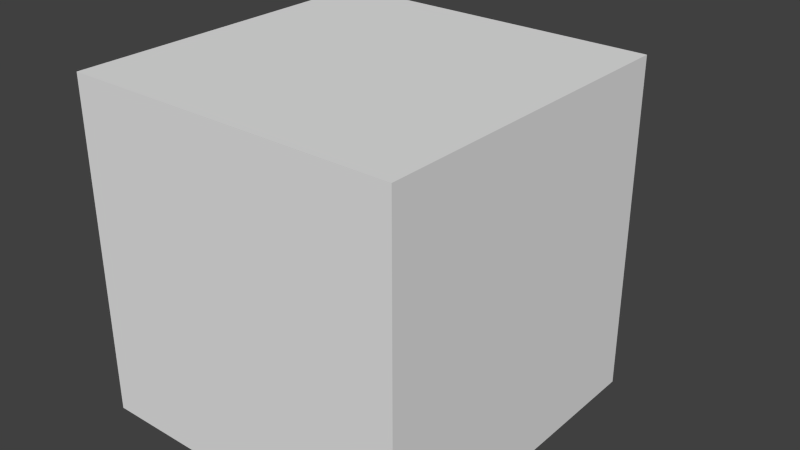 # Source: demo-ship.blend  (saved by Blender 2.74.0; exported with 4.5.12 LTS)
import bpy
from mathutils import Matrix  # noqa: F401  (used for matrix-valued properties, if any)

bpy.ops.wm.read_factory_settings(use_empty=True)
scene = bpy.context.scene
scene.name = 'Scene'

# ---- collections
col_collection_1 = bpy.data.collections.new('Collection 1'); scene.collection.children.link(col_collection_1)

# ---- materials (node trees are filled in below, after node groups)
mat_material = bpy.data.materials.new('Material')
mat_material.alpha_threshold = 0.0
mat_material.use_transparent_shadow = False
mat_material.roughness = 0.5
mat_material.line_color = (0.0, 0.0, 0.0, 1.0)

# ---- material node trees

# ---- world
world_world = bpy.data.worlds.new('World'); scene.world = world_world
world_world.color = (0.05088, 0.05088, 0.05088)
world_world.use_sun_shadow = False
world_world.sun_shadow_jitter_overblur = 0.0
world_world.cycles.sampling_method = 'MANUAL'
world_world.cycles.sample_map_resolution = 256

# ---- meshes
me_etsh_engineshape1 = bpy.data.meshes.new('ETSH[EngineShape1]')
me_etsh_engineshape1.from_pydata([(0.5, -0.5, 0.0), (0.5, 0.5, 0.0), (-0.5, -0.5, 0.0), (-0.5, 0.5, 0.0)], [], [(2, 3, 1, 0)])
me_etsh_engineshape1.use_remesh_preserve_volume = False
me_etsh_engineshape1.use_remesh_preserve_attributes = False
me_etsh_engineshape1.use_mirror_vertex_groups = False
me_etsh_engineshape1.update()
me_mult_boxship = bpy.data.meshes.new('MULT[BoxShip]')
me_mult_boxship.from_pydata([(1.0, 1.0, -1.0), (1.0, -1.0, -1.0), (-1.0, -1.0, -1.0), (-1.0, 1.0, -1.0), (1.0, 1.0, 1.0), (1.0, -1.0, 1.0), (-1.0, -1.0, 1.0), (-1.0, 1.0, 1.0)], [], [(0, 1, 2, 3), (4, 7, 6, 5), (0, 4, 5, 1), (1, 5, 6, 2), (2, 6, 7, 3), (4, 0, 3, 7)])
me_mult_boxship.materials.append(mat_material)
me_mult_boxship.use_remesh_preserve_volume = False
me_mult_boxship.use_remesh_preserve_attributes = False
me_mult_boxship.use_mirror_vertex_groups = False
me_mult_boxship.update()

# ---- objects
ob_root_lod_0 = bpy.data.objects.new('ROOT_LOD[0]', None)
ob_jnt_enginenozzle1 = bpy.data.objects.new('JNT[EngineNozzle1]', None)
ob_etsh_engineshape1 = bpy.data.objects.new('ETSH[EngineShape1]', me_etsh_engineshape1)
ob_burn_engineburn1 = bpy.data.objects.new('BURN[EngineBurn1]', None)
ob_flame_0__div_4 = bpy.data.objects.new('Flame[0]_Div[4]', None)
ob_flame_0__div_3 = bpy.data.objects.new('Flame[0]_Div[3]', None)
ob_flame_0__div_2 = bpy.data.objects.new('Flame[0]_Div[2]', None)
ob_flame_0__div_1 = bpy.data.objects.new('Flame[0]_Div[1]', None)
ob_flame_0__div_0 = bpy.data.objects.new('Flame[0]_Div[0]', None)
ob_jnt_boxship = bpy.data.objects.new('JNT[BoxShip]', None)
ob_mult_boxship = bpy.data.objects.new('MULT[BoxShip]', me_mult_boxship)
ob_root_info = bpy.data.objects.new('ROOT_INFO', None)
ob_uvsets_1 = bpy.data.objects.new('UVSets[1]', None)
ob_class_multimesh__version_512 = bpy.data.objects.new('Class[MultiMesh]_Version[512]', None)

# ---- transforms, parenting, visibility, modifiers, constraints
ob_root_lod_0.location = (0.0, 0.0, 0.0)
ob_root_lod_0.empty_image_offset = (0.0, 0.0)
ob_root_lod_0.lineart.crease_threshold = 0.0
ob_jnt_enginenozzle1.parent = ob_root_lod_0
ob_jnt_enginenozzle1.location = (0.0, 1.5, 0.0)
ob_jnt_enginenozzle1.rotation_euler = (1.571, 0.0, 0.0)
ob_jnt_enginenozzle1.empty_image_offset = (0.0, 0.0)
ob_jnt_enginenozzle1.lineart.crease_threshold = 0.0
ob_etsh_engineshape1.parent = ob_jnt_enginenozzle1
ob_etsh_engineshape1.location = (0.0, 0.0, 0.0)
ob_etsh_engineshape1.lineart.crease_threshold = 0.0
ob_burn_engineburn1.parent = ob_jnt_enginenozzle1
ob_burn_engineburn1.location = (0.0, 0.0, 0.0)
ob_burn_engineburn1.empty_image_offset = (0.0, 0.0)
ob_burn_engineburn1.lineart.crease_threshold = 0.0
ob_flame_0__div_4.parent = ob_burn_engineburn1
ob_flame_0__div_4.location = (0.0, 0.0, -4.0)
ob_flame_0__div_4.empty_image_offset = (0.0, 0.0)
ob_flame_0__div_4.lineart.crease_threshold = 0.0
ob_flame_0__div_3.parent = ob_burn_engineburn1
ob_flame_0__div_3.location = (0.0, 0.0, -3.0)
ob_flame_0__div_3.empty_image_offset = (0.0, 0.0)
ob_flame_0__div_3.lineart.crease_threshold = 0.0
ob_flame_0__div_2.parent = ob_burn_engineburn1
ob_flame_0__div_2.location = (0.0, 0.0, -2.0)
ob_flame_0__div_2.empty_image_offset = (0.0, 0.0)
ob_flame_0__div_2.lineart.crease_threshold = 0.0
ob_flame_0__div_1.parent = ob_burn_engineburn1
ob_flame_0__div_1.location = (0.0, 0.0, -1.0)
ob_flame_0__div_1.empty_image_offset = (0.0, 0.0)
ob_flame_0__div_1.lineart.crease_threshold = 0.0
ob_flame_0__div_0.parent = ob_burn_engineburn1
ob_flame_0__div_0.location = (0.0, 0.0, 0.0)
ob_flame_0__div_0.empty_image_offset = (0.0, 0.0)
ob_flame_0__div_0.lineart.crease_threshold = 0.0
ob_jnt_boxship.parent = ob_root_lod_0
ob_jnt_boxship.location = (0.0, 0.0, 0.0)
ob_jnt_boxship.empty_image_offset = (0.0, 0.0)
ob_jnt_boxship.lineart.crease_threshold = 0.0
ob_mult_boxship.parent = ob_jnt_boxship
ob_mult_boxship.location = (0.0, 0.0, 0.0)
ob_mult_boxship.lock_rotations_4d = False
ob_mult_boxship.empty_display_type = 'ARROWS'
ob_mult_boxship.lineart.crease_threshold = 0.0
ob_root_info.location = (0.0, 0.0, 0.0)
ob_root_info.empty_image_offset = (0.0, 0.0)
ob_root_info.lineart.crease_threshold = 0.0
ob_uvsets_1.parent = ob_root_info
ob_uvsets_1.location = (0.0, 0.0, 0.0)
ob_uvsets_1.empty_image_offset = (0.0, 0.0)
ob_uvsets_1.lineart.crease_threshold = 0.0
ob_class_multimesh__version_512.parent = ob_root_info
ob_class_multimesh__version_512.location = (0.0, 0.0, 0.0)
ob_class_multimesh__version_512.empty_image_offset = (0.0, 0.0)
ob_class_multimesh__version_512.lineart.crease_threshold = 0.0

# ---- collection membership
col_collection_1.objects.link(ob_root_lod_0)
col_collection_1.objects.link(ob_jnt_enginenozzle1)
col_collection_1.objects.link(ob_etsh_engineshape1)
col_collection_1.objects.link(ob_burn_engineburn1)
col_collection_1.objects.link(ob_flame_0__div_4)
col_collection_1.objects.link(ob_flame_0__div_3)
col_collection_1.objects.link(ob_flame_0__div_2)
col_collection_1.objects.link(ob_flame_0__div_1)
col_collection_1.objects.link(ob_flame_0__div_0)
col_collection_1.objects.link(ob_jnt_boxship)
col_collection_1.objects.link(ob_mult_boxship)
col_collection_1.objects.link(ob_root_info)
col_collection_1.objects.link(ob_uvsets_1)
col_collection_1.objects.link(ob_class_multimesh__version_512)

# ---- scene / render settings (as saved in the file)
scene.frame_start = 1; scene.frame_end = 250; scene.frame_set(1)
scene.render.engine = 'BLENDER_EEVEE_NEXT'
scene.render.resolution_percentage = 50
scene.render.dither_intensity = 0.0
scene.cycles.use_denoising = False
scene.cycles.samples = 10
scene.cycles.sampling_pattern = 'TABULATED_SOBOL'
scene.cycles.light_sampling_threshold = 0.0
scene.cycles.use_adaptive_sampling = False
scene.cycles.use_light_tree = False
scene.cycles.blur_glossy = 0.0
scene.cycles.pixel_filter_type = 'GAUSSIAN'
scene.cycles.sample_clamp_indirect = 0.0
scene.view_settings.view_transform = 'Standard'
bpy.context.view_layer.update()

# ---- added for rendering (the .blend has no active camera and no usable light): camera, sun
cam_auto = bpy.data.cameras.new('AutoCamera')
cam_auto.lens = 50.0
cam_auto.sensor_width = 36.0
cam_auto.clip_end = 1000.0
ob_auto_camera = bpy.data.objects.new('AutoCamera', cam_auto)
scene.collection.objects.link(ob_auto_camera)
ob_auto_camera.location = (3.49265, -3.94118, 2.79412)
ob_auto_camera.rotation_euler = (1.09748, -7.21219e-08, 0.694738)
scene.camera = ob_auto_camera
light_auto_sun = bpy.data.lights.new('AutoSun', 'SUN')
light_auto_sun.energy = 3.0
light_auto_sun.angle = 0.0523599
ob_auto_sun = bpy.data.objects.new('AutoSun', light_auto_sun)
scene.collection.objects.link(ob_auto_sun)
ob_auto_sun.rotation_euler = (0.872665, 0.174533, 0.523599)
bpy.context.view_layer.update()
